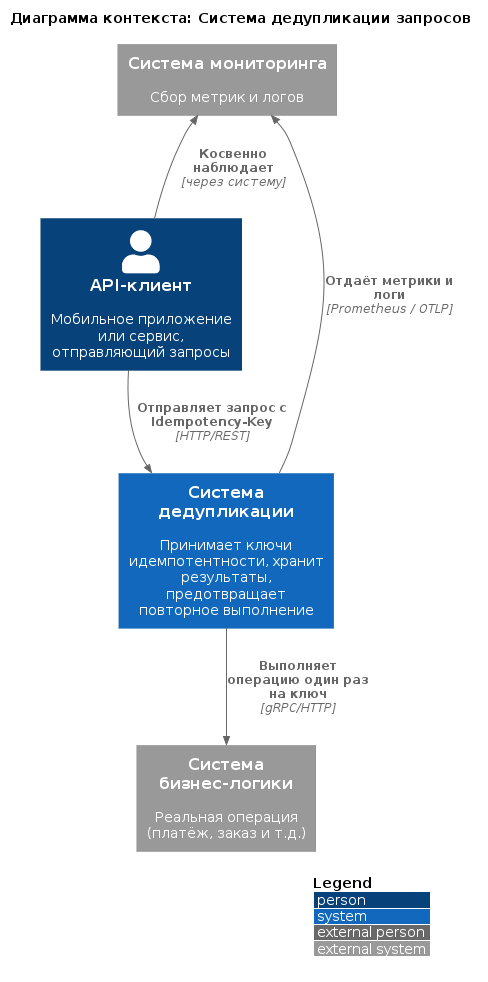

The diagram above was rendered by PlantUML. Its source (embedded in the PNG):
@startuml
!include https://raw.githubusercontent.com/plantuml-stdlib/C4-PlantUML/master/C4_Context.puml

' Настройки отображения
LAYOUT_WITH_LEGEND()
LAYOUT_TOP_DOWN()

' Заголовок
title Диаграмма контекста: Система дедупликации запросов

' ===== УЧАСТНИКИ =====

Person(клиент, "API-клиент", "Мобильное приложение или сервис, отправляющий запросы")

System(система, "Система дедупликации", "Принимает ключи идемпотентности, хранит результаты, предотвращает повторное выполнение")

System_Ext(бизнес_логика, "Система бизнес-логики", "Реальная операция (платёж, заказ и т.д.)")

System_Ext(мониторинг, "Система мониторинга", "Сбор метрик и логов")

' ===== СВЯЗИ =====

' Клиент -> Система
Rel(клиент, система, "Отправляет запрос с Idempotency-Key", "HTTP/REST")

' Система -> Бизнес-логика
Rel(система, бизнес_логика, "Выполняет операцию один раз на ключ", "gRPC/HTTP")

' Система -> Мониторинг
Rel(система, мониторинг, "Отдаёт метрики и логи", "Prometheus / OTLP")

' Клиент -> Мониторинг (косвенное наблюдение)
Rel_U(клиент, мониторинг, "Косвенно наблюдает", "через систему")
@enduml